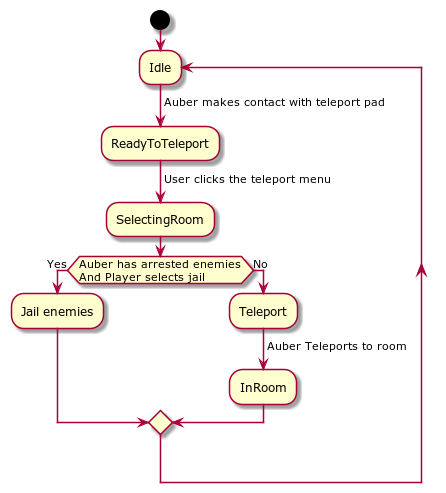

The diagram above was rendered by PlantUML. Its source (embedded in the PNG):
@startuml
start

repeat:Idle;
    -> Auber makes contact with teleport pad;
    :ReadyToTeleport;
    -> User clicks the teleport menu;
    :SelectingRoom;
    if (Auber has arrested enemies\nAnd Player selects jail) then (Yes)
        :Jail enemies;
    else (No)
        :Teleport;
        ->Auber Teleports to room;
        :InRoom;
    endif
@enduml